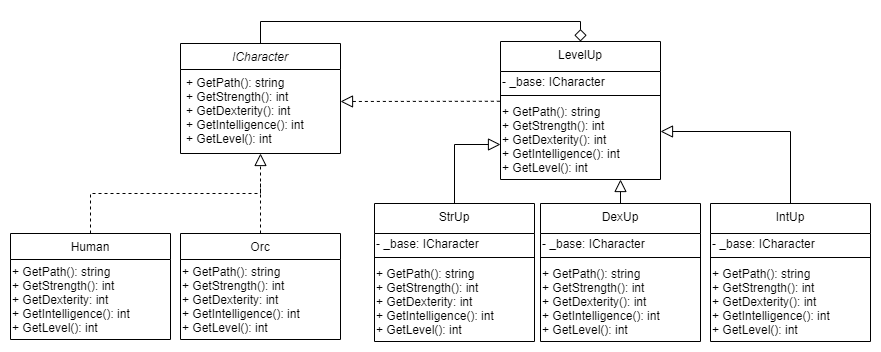

The diagram above was exported from draw.io. Its source (the exported page's mxGraphModel, read from the mxfile embedded in the PNG):
<mxGraphModel dx="782" dy="468" grid="1" gridSize="10" guides="1" tooltips="1" connect="1" arrows="1" fold="1" page="1" pageScale="1" pageWidth="827" pageHeight="1169" math="0" shadow="0">
  <root>
    <mxCell id="WIyWlLk6GJQsqaUBKTNV-0" />
    <mxCell id="WIyWlLk6GJQsqaUBKTNV-1" parent="WIyWlLk6GJQsqaUBKTNV-0" />
    <mxCell id="zkfFHV4jXpPFQw0GAbJ--0" value="ICharacter" style="swimlane;fontStyle=2;align=center;verticalAlign=top;childLayout=stackLayout;horizontal=1;startSize=26;horizontalStack=0;resizeParent=1;resizeLast=0;collapsible=1;marginBottom=0;rounded=0;shadow=0;strokeWidth=1;" parent="WIyWlLk6GJQsqaUBKTNV-1" vertex="1">
      <mxGeometry x="220" y="120" width="160" height="110" as="geometry">
        <mxRectangle x="230" y="140" width="160" height="26" as="alternateBounds" />
      </mxGeometry>
    </mxCell>
    <mxCell id="zkfFHV4jXpPFQw0GAbJ--5" value="+ GetPath(): string&#10;+ GetStrength(): int&#10;+ GetDexterity(): int&#10;+ GetIntelligence(): int&#10;+ GetLevel(): int" style="text;align=left;verticalAlign=top;spacingLeft=4;spacingRight=4;overflow=hidden;rotatable=0;points=[[0,0.5],[1,0.5]];portConstraint=eastwest;" parent="zkfFHV4jXpPFQw0GAbJ--0" vertex="1">
      <mxGeometry y="26" width="160" height="74" as="geometry" />
    </mxCell>
    <mxCell id="zkfFHV4jXpPFQw0GAbJ--6" value="Human" style="swimlane;fontStyle=0;align=center;verticalAlign=top;childLayout=stackLayout;horizontal=1;startSize=26;horizontalStack=0;resizeParent=1;resizeLast=0;collapsible=1;marginBottom=0;rounded=0;shadow=0;strokeWidth=1;" parent="WIyWlLk6GJQsqaUBKTNV-1" vertex="1">
      <mxGeometry x="50" y="310" width="160" height="106" as="geometry">
        <mxRectangle x="130" y="380" width="160" height="26" as="alternateBounds" />
      </mxGeometry>
    </mxCell>
    <mxCell id="-aag3Yp2bq9BEgG75GRI-35" value="+ GetPath(): string&lt;br&gt;+ GetStrength(): int&lt;br&gt;+ GetDexterity: int&lt;br&gt;+ GetIntelligence(): int&lt;br&gt;+ GetLevel(): int" style="text;html=1;align=left;verticalAlign=middle;resizable=0;points=[];autosize=1;strokeColor=none;fillColor=none;" parent="zkfFHV4jXpPFQw0GAbJ--6" vertex="1">
      <mxGeometry y="26" width="160" height="80" as="geometry" />
    </mxCell>
    <mxCell id="zkfFHV4jXpPFQw0GAbJ--12" value="" style="endArrow=block;endSize=10;endFill=0;shadow=0;strokeWidth=1;rounded=0;edgeStyle=elbowEdgeStyle;elbow=vertical;dashed=1;" parent="WIyWlLk6GJQsqaUBKTNV-1" source="zkfFHV4jXpPFQw0GAbJ--6" target="zkfFHV4jXpPFQw0GAbJ--0" edge="1">
      <mxGeometry width="160" relative="1" as="geometry">
        <mxPoint x="200" y="203" as="sourcePoint" />
        <mxPoint x="200" y="203" as="targetPoint" />
      </mxGeometry>
    </mxCell>
    <mxCell id="-aag3Yp2bq9BEgG75GRI-0" value="Orc" style="swimlane;fontStyle=0;align=center;verticalAlign=top;childLayout=stackLayout;horizontal=1;startSize=26;horizontalStack=0;resizeParent=1;resizeLast=0;collapsible=1;marginBottom=0;rounded=0;shadow=0;strokeWidth=1;" parent="WIyWlLk6GJQsqaUBKTNV-1" vertex="1">
      <mxGeometry x="220" y="310" width="160" height="106" as="geometry">
        <mxRectangle x="130" y="380" width="160" height="26" as="alternateBounds" />
      </mxGeometry>
    </mxCell>
    <mxCell id="-aag3Yp2bq9BEgG75GRI-34" value="+ GetPath(): string&lt;br&gt;+ GetStrength(): int&lt;br&gt;+ GetDexterity: int&lt;br&gt;+ GetIntelligence(): int&lt;br&gt;+ GetLevel(): int" style="text;html=1;align=left;verticalAlign=middle;resizable=0;points=[];autosize=1;strokeColor=none;fillColor=none;" parent="-aag3Yp2bq9BEgG75GRI-0" vertex="1">
      <mxGeometry y="26" width="160" height="80" as="geometry" />
    </mxCell>
    <mxCell id="-aag3Yp2bq9BEgG75GRI-1" value="" style="endArrow=none;endSize=10;endFill=0;shadow=0;strokeWidth=1;rounded=0;edgeStyle=elbowEdgeStyle;elbow=vertical;dashed=1;exitX=0.5;exitY=0;exitDx=0;exitDy=0;" parent="WIyWlLk6GJQsqaUBKTNV-1" source="-aag3Yp2bq9BEgG75GRI-0" edge="1">
      <mxGeometry width="160" relative="1" as="geometry">
        <mxPoint x="140" y="370" as="sourcePoint" />
        <mxPoint x="300" y="260" as="targetPoint" />
      </mxGeometry>
    </mxCell>
    <mxCell id="-aag3Yp2bq9BEgG75GRI-37" style="edgeStyle=orthogonalEdgeStyle;rounded=0;orthogonalLoop=1;jettySize=auto;html=1;exitX=0.5;exitY=0;exitDx=0;exitDy=0;entryX=0.5;entryY=0;entryDx=0;entryDy=0;endArrow=none;endFill=0;endSize=10;sourcePerimeterSpacing=8;targetPerimeterSpacing=8;startArrow=diamond;startFill=0;startSize=10;" parent="WIyWlLk6GJQsqaUBKTNV-1" source="-aag3Yp2bq9BEgG75GRI-2" target="zkfFHV4jXpPFQw0GAbJ--0" edge="1">
      <mxGeometry relative="1" as="geometry" />
    </mxCell>
    <mxCell id="-aag3Yp2bq9BEgG75GRI-2" value="LevelUp" style="swimlane;fontStyle=0;align=center;verticalAlign=top;childLayout=stackLayout;horizontal=1;startSize=30;horizontalStack=0;resizeParent=1;resizeLast=0;collapsible=1;marginBottom=0;rounded=0;shadow=0;strokeWidth=1;swimlaneLine=1;" parent="WIyWlLk6GJQsqaUBKTNV-1" vertex="1">
      <mxGeometry x="540" y="118" width="160" height="138" as="geometry">
        <mxRectangle x="430" y="260" width="160" height="26" as="alternateBounds" />
      </mxGeometry>
    </mxCell>
    <mxCell id="-aag3Yp2bq9BEgG75GRI-11" value="- _base: ICharacter" style="text;html=1;align=left;verticalAlign=middle;resizable=0;points=[];autosize=1;strokeColor=none;fillColor=none;" parent="-aag3Yp2bq9BEgG75GRI-2" vertex="1">
      <mxGeometry y="30" width="160" height="20" as="geometry" />
    </mxCell>
    <mxCell id="-aag3Yp2bq9BEgG75GRI-12" value="" style="line;strokeWidth=1;fillColor=none;align=left;verticalAlign=middle;spacingTop=-1;spacingLeft=3;spacingRight=3;rotatable=0;labelPosition=right;points=[];portConstraint=eastwest;hachureGap=4;pointerEvents=0;" parent="-aag3Yp2bq9BEgG75GRI-2" vertex="1">
      <mxGeometry y="50" width="160" height="8" as="geometry" />
    </mxCell>
    <mxCell id="-aag3Yp2bq9BEgG75GRI-13" value="+ GetPath(): string&lt;br&gt;+ GetStrength(): int&lt;br&gt;+ GetDexterity(): int&lt;br&gt;+ GetIntelligence(): int&lt;br&gt;+ GetLevel(): int" style="text;html=1;align=left;verticalAlign=middle;resizable=0;points=[];autosize=1;strokeColor=none;fillColor=none;" parent="-aag3Yp2bq9BEgG75GRI-2" vertex="1">
      <mxGeometry y="58" width="160" height="80" as="geometry" />
    </mxCell>
    <mxCell id="-aag3Yp2bq9BEgG75GRI-3" value="" style="endArrow=block;endFill=0;shadow=0;strokeWidth=1;rounded=0;edgeStyle=elbowEdgeStyle;elbow=vertical;dashed=1;endSize=10;exitX=-0.004;exitY=0.022;exitDx=0;exitDy=0;exitPerimeter=0;" parent="WIyWlLk6GJQsqaUBKTNV-1" source="-aag3Yp2bq9BEgG75GRI-13" edge="1">
      <mxGeometry width="160" relative="1" as="geometry">
        <mxPoint x="490" y="178" as="sourcePoint" />
        <mxPoint x="380" y="178" as="targetPoint" />
        <Array as="points">
          <mxPoint x="480" y="178" />
        </Array>
      </mxGeometry>
    </mxCell>
    <mxCell id="-aag3Yp2bq9BEgG75GRI-19" value="StrUp" style="swimlane;fontStyle=0;align=center;verticalAlign=top;childLayout=stackLayout;horizontal=1;startSize=30;horizontalStack=0;resizeParent=1;resizeLast=0;collapsible=1;marginBottom=0;rounded=0;shadow=0;strokeWidth=1;swimlaneLine=1;" parent="WIyWlLk6GJQsqaUBKTNV-1" vertex="1">
      <mxGeometry x="414" y="280" width="160" height="138" as="geometry">
        <mxRectangle x="430" y="260" width="160" height="26" as="alternateBounds" />
      </mxGeometry>
    </mxCell>
    <mxCell id="-aag3Yp2bq9BEgG75GRI-20" value="- _base: ICharacter" style="text;html=1;align=left;verticalAlign=middle;resizable=0;points=[];autosize=1;strokeColor=none;fillColor=none;" parent="-aag3Yp2bq9BEgG75GRI-19" vertex="1">
      <mxGeometry y="30" width="160" height="20" as="geometry" />
    </mxCell>
    <mxCell id="-aag3Yp2bq9BEgG75GRI-21" value="" style="line;strokeWidth=1;fillColor=none;align=left;verticalAlign=middle;spacingTop=-1;spacingLeft=3;spacingRight=3;rotatable=0;labelPosition=right;points=[];portConstraint=eastwest;hachureGap=4;pointerEvents=0;" parent="-aag3Yp2bq9BEgG75GRI-19" vertex="1">
      <mxGeometry y="50" width="160" height="8" as="geometry" />
    </mxCell>
    <mxCell id="-aag3Yp2bq9BEgG75GRI-36" value="+ GetPath(): string&lt;br&gt;+ GetStrength(): int&lt;br&gt;+ GetDexterity: int&lt;br&gt;+ GetIntelligence(): int&lt;br&gt;+ GetLevel(): int" style="text;html=1;align=left;verticalAlign=middle;resizable=0;points=[];autosize=1;strokeColor=none;fillColor=none;" parent="-aag3Yp2bq9BEgG75GRI-19" vertex="1">
      <mxGeometry y="58" width="160" height="80" as="geometry" />
    </mxCell>
    <mxCell id="-aag3Yp2bq9BEgG75GRI-32" value="" style="edgeStyle=orthogonalEdgeStyle;rounded=0;orthogonalLoop=1;jettySize=auto;html=1;endArrow=block;endFill=0;endSize=10;sourcePerimeterSpacing=8;targetPerimeterSpacing=8;exitX=0.5;exitY=0;exitDx=0;exitDy=0;entryX=0.75;entryY=1;entryDx=0;entryDy=0;" parent="WIyWlLk6GJQsqaUBKTNV-1" source="-aag3Yp2bq9BEgG75GRI-23" target="-aag3Yp2bq9BEgG75GRI-2" edge="1">
      <mxGeometry relative="1" as="geometry">
        <mxPoint x="690" y="258" as="targetPoint" />
      </mxGeometry>
    </mxCell>
    <mxCell id="-aag3Yp2bq9BEgG75GRI-23" value="DexUp" style="swimlane;fontStyle=0;align=center;verticalAlign=top;childLayout=stackLayout;horizontal=1;startSize=30;horizontalStack=0;resizeParent=1;resizeLast=0;collapsible=1;marginBottom=0;rounded=0;shadow=0;strokeWidth=1;swimlaneLine=1;" parent="WIyWlLk6GJQsqaUBKTNV-1" vertex="1">
      <mxGeometry x="580" y="280" width="160" height="138" as="geometry">
        <mxRectangle x="430" y="260" width="160" height="26" as="alternateBounds" />
      </mxGeometry>
    </mxCell>
    <mxCell id="-aag3Yp2bq9BEgG75GRI-24" value="- _base: ICharacter" style="text;html=1;align=left;verticalAlign=middle;resizable=0;points=[];autosize=1;strokeColor=none;fillColor=none;" parent="-aag3Yp2bq9BEgG75GRI-23" vertex="1">
      <mxGeometry y="30" width="160" height="20" as="geometry" />
    </mxCell>
    <mxCell id="-aag3Yp2bq9BEgG75GRI-25" value="" style="line;strokeWidth=1;fillColor=none;align=left;verticalAlign=middle;spacingTop=-1;spacingLeft=3;spacingRight=3;rotatable=0;labelPosition=right;points=[];portConstraint=eastwest;hachureGap=4;pointerEvents=0;" parent="-aag3Yp2bq9BEgG75GRI-23" vertex="1">
      <mxGeometry y="50" width="160" height="8" as="geometry" />
    </mxCell>
    <mxCell id="-aag3Yp2bq9BEgG75GRI-26" value="+ GetPath(): string&lt;br&gt;+ GetStrength(): int&lt;br&gt;+ GetDexterity(): int&lt;br&gt;+ GetIntelligence(): int&lt;br&gt;+ GetLevel(): int" style="text;html=1;align=left;verticalAlign=middle;resizable=0;points=[];autosize=1;strokeColor=none;fillColor=none;" parent="-aag3Yp2bq9BEgG75GRI-23" vertex="1">
      <mxGeometry y="58" width="160" height="80" as="geometry" />
    </mxCell>
    <mxCell id="-aag3Yp2bq9BEgG75GRI-33" style="edgeStyle=orthogonalEdgeStyle;rounded=0;orthogonalLoop=1;jettySize=auto;html=1;exitX=0.5;exitY=0;exitDx=0;exitDy=0;entryX=1;entryY=0.4;entryDx=0;entryDy=0;entryPerimeter=0;endArrow=block;endFill=0;endSize=10;sourcePerimeterSpacing=8;targetPerimeterSpacing=8;" parent="WIyWlLk6GJQsqaUBKTNV-1" source="-aag3Yp2bq9BEgG75GRI-27" target="-aag3Yp2bq9BEgG75GRI-13" edge="1">
      <mxGeometry relative="1" as="geometry" />
    </mxCell>
    <mxCell id="-aag3Yp2bq9BEgG75GRI-27" value="IntUp" style="swimlane;fontStyle=0;align=center;verticalAlign=top;childLayout=stackLayout;horizontal=1;startSize=30;horizontalStack=0;resizeParent=1;resizeLast=0;collapsible=1;marginBottom=0;rounded=0;shadow=0;strokeWidth=1;swimlaneLine=1;" parent="WIyWlLk6GJQsqaUBKTNV-1" vertex="1">
      <mxGeometry x="750" y="280" width="160" height="138" as="geometry">
        <mxRectangle x="430" y="260" width="160" height="26" as="alternateBounds" />
      </mxGeometry>
    </mxCell>
    <mxCell id="-aag3Yp2bq9BEgG75GRI-28" value="- _base: ICharacter" style="text;html=1;align=left;verticalAlign=middle;resizable=0;points=[];autosize=1;strokeColor=none;fillColor=none;" parent="-aag3Yp2bq9BEgG75GRI-27" vertex="1">
      <mxGeometry y="30" width="160" height="20" as="geometry" />
    </mxCell>
    <mxCell id="-aag3Yp2bq9BEgG75GRI-29" value="" style="line;strokeWidth=1;fillColor=none;align=left;verticalAlign=middle;spacingTop=-1;spacingLeft=3;spacingRight=3;rotatable=0;labelPosition=right;points=[];portConstraint=eastwest;hachureGap=4;pointerEvents=0;" parent="-aag3Yp2bq9BEgG75GRI-27" vertex="1">
      <mxGeometry y="50" width="160" height="8" as="geometry" />
    </mxCell>
    <mxCell id="-aag3Yp2bq9BEgG75GRI-30" value="+ GetPath(): string&lt;br&gt;+ GetStrength(): int&lt;br&gt;+ GetDexterity(): int&lt;br&gt;+ GetIntelligence(): int&lt;br&gt;+ GetLevel(): int" style="text;html=1;align=left;verticalAlign=middle;resizable=0;points=[];autosize=1;strokeColor=none;fillColor=none;" parent="-aag3Yp2bq9BEgG75GRI-27" vertex="1">
      <mxGeometry y="58" width="160" height="80" as="geometry" />
    </mxCell>
    <mxCell id="-aag3Yp2bq9BEgG75GRI-31" value="" style="endArrow=block;endSize=10;endFill=0;shadow=0;strokeWidth=1;rounded=0;edgeStyle=elbowEdgeStyle;elbow=vertical;exitX=0.5;exitY=0;exitDx=0;exitDy=0;" parent="WIyWlLk6GJQsqaUBKTNV-1" source="-aag3Yp2bq9BEgG75GRI-19" edge="1">
      <mxGeometry width="160" relative="1" as="geometry">
        <mxPoint x="140" y="370" as="sourcePoint" />
        <mxPoint x="540" y="221" as="targetPoint" />
        <Array as="points">
          <mxPoint x="490" y="221" />
        </Array>
      </mxGeometry>
    </mxCell>
  </root>
</mxGraphModel>